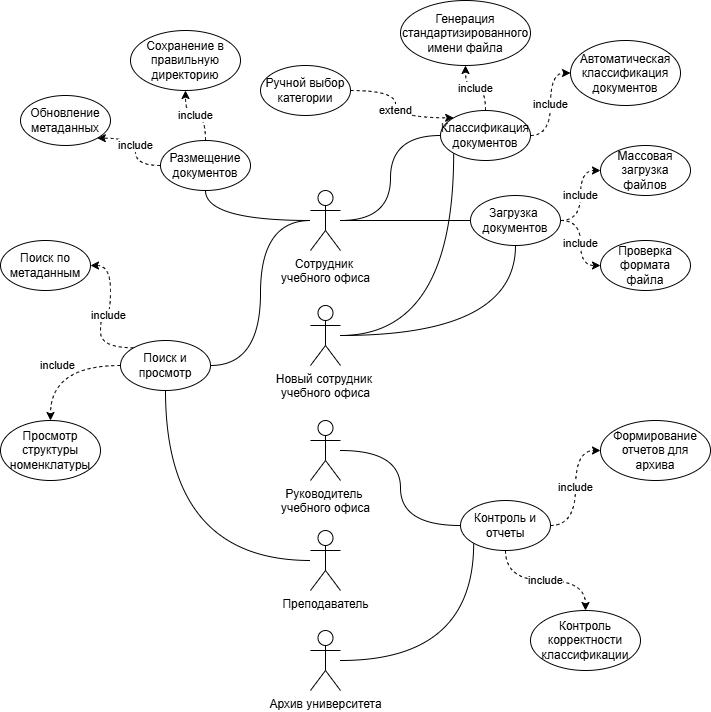

The diagram above was exported from draw.io. Its source (the exported page's mxGraphModel, read from the mxfile embedded in the PNG):
<mxGraphModel dx="2211" dy="1362" grid="1" gridSize="10" guides="1" tooltips="1" connect="1" arrows="1" fold="1" page="1" pageScale="1" pageWidth="1169" pageHeight="827" math="0" shadow="0">
  <root>
    <mxCell id="0" />
    <mxCell id="1" parent="0" />
    <mxCell id="-s0TdxG865mV_FHkATKp-7" style="edgeStyle=orthogonalEdgeStyle;rounded=0;orthogonalLoop=1;jettySize=auto;html=1;endArrow=none;startFill=0;" edge="1" parent="1" source="-s0TdxG865mV_FHkATKp-1" target="-s0TdxG865mV_FHkATKp-6">
      <mxGeometry relative="1" as="geometry" />
    </mxCell>
    <mxCell id="-s0TdxG865mV_FHkATKp-14" style="edgeStyle=orthogonalEdgeStyle;shape=connector;curved=1;rounded=0;orthogonalLoop=1;jettySize=auto;html=1;entryX=0;entryY=0.5;entryDx=0;entryDy=0;strokeColor=default;align=center;verticalAlign=middle;fontFamily=Helvetica;fontSize=11;fontColor=default;labelBackgroundColor=default;endArrow=none;startFill=0;" edge="1" parent="1" source="-s0TdxG865mV_FHkATKp-1" target="-s0TdxG865mV_FHkATKp-13">
      <mxGeometry relative="1" as="geometry" />
    </mxCell>
    <mxCell id="-s0TdxG865mV_FHkATKp-24" style="edgeStyle=orthogonalEdgeStyle;shape=connector;curved=1;rounded=0;orthogonalLoop=1;jettySize=auto;html=1;entryX=0.5;entryY=1;entryDx=0;entryDy=0;strokeColor=default;align=center;verticalAlign=middle;fontFamily=Helvetica;fontSize=11;fontColor=default;labelBackgroundColor=default;endArrow=none;startFill=0;" edge="1" parent="1" source="-s0TdxG865mV_FHkATKp-1" target="-s0TdxG865mV_FHkATKp-23">
      <mxGeometry relative="1" as="geometry" />
    </mxCell>
    <mxCell id="-s0TdxG865mV_FHkATKp-30" style="edgeStyle=orthogonalEdgeStyle;shape=connector;curved=1;rounded=0;orthogonalLoop=1;jettySize=auto;html=1;entryX=1;entryY=0.5;entryDx=0;entryDy=0;strokeColor=default;align=center;verticalAlign=middle;fontFamily=Helvetica;fontSize=11;fontColor=default;labelBackgroundColor=default;endArrow=none;startFill=0;" edge="1" parent="1" source="-s0TdxG865mV_FHkATKp-1" target="-s0TdxG865mV_FHkATKp-29">
      <mxGeometry relative="1" as="geometry" />
    </mxCell>
    <mxCell id="-s0TdxG865mV_FHkATKp-1" value="Сотрудник&amp;nbsp;&lt;div&gt;учебного офиса&lt;/div&gt;" style="shape=umlActor;verticalLabelPosition=bottom;verticalAlign=top;html=1;outlineConnect=0;" vertex="1" parent="1">
      <mxGeometry x="130" y="170" width="30" height="60" as="geometry" />
    </mxCell>
    <mxCell id="-s0TdxG865mV_FHkATKp-36" style="edgeStyle=orthogonalEdgeStyle;shape=connector;curved=1;rounded=0;orthogonalLoop=1;jettySize=auto;html=1;entryX=0;entryY=0.5;entryDx=0;entryDy=0;strokeColor=default;align=center;verticalAlign=middle;fontFamily=Helvetica;fontSize=11;fontColor=default;labelBackgroundColor=default;endArrow=none;startFill=0;" edge="1" parent="1" source="-s0TdxG865mV_FHkATKp-2" target="-s0TdxG865mV_FHkATKp-35">
      <mxGeometry relative="1" as="geometry" />
    </mxCell>
    <mxCell id="-s0TdxG865mV_FHkATKp-2" value="Руководитель&amp;nbsp;&lt;div&gt;учебного офиса&lt;/div&gt;" style="shape=umlActor;verticalLabelPosition=bottom;verticalAlign=top;html=1;outlineConnect=0;" vertex="1" parent="1">
      <mxGeometry x="130" y="400" width="30" height="60" as="geometry" />
    </mxCell>
    <mxCell id="-s0TdxG865mV_FHkATKp-45" style="edgeStyle=orthogonalEdgeStyle;shape=connector;curved=1;rounded=0;orthogonalLoop=1;jettySize=auto;html=1;entryX=0;entryY=1;entryDx=0;entryDy=0;strokeColor=default;align=center;verticalAlign=middle;fontFamily=Helvetica;fontSize=11;fontColor=default;labelBackgroundColor=default;endArrow=none;startFill=0;" edge="1" parent="1" source="-s0TdxG865mV_FHkATKp-3" target="-s0TdxG865mV_FHkATKp-13">
      <mxGeometry relative="1" as="geometry" />
    </mxCell>
    <mxCell id="-s0TdxG865mV_FHkATKp-46" style="edgeStyle=orthogonalEdgeStyle;shape=connector;curved=1;rounded=0;orthogonalLoop=1;jettySize=auto;html=1;entryX=0.5;entryY=1;entryDx=0;entryDy=0;strokeColor=default;align=center;verticalAlign=middle;fontFamily=Helvetica;fontSize=11;fontColor=default;labelBackgroundColor=default;endArrow=none;startFill=0;" edge="1" parent="1" source="-s0TdxG865mV_FHkATKp-3" target="-s0TdxG865mV_FHkATKp-6">
      <mxGeometry relative="1" as="geometry" />
    </mxCell>
    <mxCell id="-s0TdxG865mV_FHkATKp-3" value="Новый сотрудник&amp;nbsp;&lt;div&gt;учебного офиса&lt;/div&gt;" style="shape=umlActor;verticalLabelPosition=bottom;verticalAlign=top;html=1;outlineConnect=0;" vertex="1" parent="1">
      <mxGeometry x="130" y="285" width="30" height="60" as="geometry" />
    </mxCell>
    <mxCell id="-s0TdxG865mV_FHkATKp-42" style="edgeStyle=orthogonalEdgeStyle;shape=connector;curved=1;rounded=0;orthogonalLoop=1;jettySize=auto;html=1;entryX=0.5;entryY=1;entryDx=0;entryDy=0;strokeColor=default;align=center;verticalAlign=middle;fontFamily=Helvetica;fontSize=11;fontColor=default;labelBackgroundColor=default;endArrow=none;startFill=0;" edge="1" parent="1" source="-s0TdxG865mV_FHkATKp-4" target="-s0TdxG865mV_FHkATKp-29">
      <mxGeometry relative="1" as="geometry" />
    </mxCell>
    <mxCell id="-s0TdxG865mV_FHkATKp-4" value="Преподаватель" style="shape=umlActor;verticalLabelPosition=bottom;verticalAlign=top;html=1;outlineConnect=0;" vertex="1" parent="1">
      <mxGeometry x="130" y="510" width="30" height="60" as="geometry" />
    </mxCell>
    <mxCell id="-s0TdxG865mV_FHkATKp-43" style="edgeStyle=orthogonalEdgeStyle;shape=connector;curved=1;rounded=0;orthogonalLoop=1;jettySize=auto;html=1;entryX=0;entryY=1;entryDx=0;entryDy=0;strokeColor=default;align=center;verticalAlign=middle;fontFamily=Helvetica;fontSize=11;fontColor=default;labelBackgroundColor=default;endArrow=none;startFill=0;" edge="1" parent="1" source="-s0TdxG865mV_FHkATKp-5" target="-s0TdxG865mV_FHkATKp-35">
      <mxGeometry relative="1" as="geometry" />
    </mxCell>
    <mxCell id="-s0TdxG865mV_FHkATKp-5" value="Архив университета" style="shape=umlActor;verticalLabelPosition=bottom;verticalAlign=top;html=1;outlineConnect=0;" vertex="1" parent="1">
      <mxGeometry x="130" y="610" width="30" height="60" as="geometry" />
    </mxCell>
    <mxCell id="-s0TdxG865mV_FHkATKp-10" value="include" style="edgeStyle=orthogonalEdgeStyle;rounded=0;orthogonalLoop=1;jettySize=auto;html=1;entryX=0;entryY=0.5;entryDx=0;entryDy=0;curved=1;dashed=1;" edge="1" parent="1" source="-s0TdxG865mV_FHkATKp-6" target="-s0TdxG865mV_FHkATKp-8">
      <mxGeometry relative="1" as="geometry" />
    </mxCell>
    <mxCell id="-s0TdxG865mV_FHkATKp-12" value="include" style="edgeStyle=orthogonalEdgeStyle;shape=connector;curved=1;rounded=0;orthogonalLoop=1;jettySize=auto;html=1;entryX=0;entryY=0.5;entryDx=0;entryDy=0;strokeColor=default;align=center;verticalAlign=middle;fontFamily=Helvetica;fontSize=11;fontColor=default;labelBackgroundColor=default;endArrow=classic;dashed=1;" edge="1" parent="1" source="-s0TdxG865mV_FHkATKp-6" target="-s0TdxG865mV_FHkATKp-11">
      <mxGeometry relative="1" as="geometry" />
    </mxCell>
    <mxCell id="-s0TdxG865mV_FHkATKp-6" value="Загрузка&amp;nbsp;&lt;div&gt;документов&lt;/div&gt;" style="ellipse;whiteSpace=wrap;html=1;" vertex="1" parent="1">
      <mxGeometry x="290" y="175" width="90" height="50" as="geometry" />
    </mxCell>
    <mxCell id="-s0TdxG865mV_FHkATKp-8" value="Массовая загрузка файлов" style="ellipse;whiteSpace=wrap;html=1;" vertex="1" parent="1">
      <mxGeometry x="420" y="125" width="90" height="50" as="geometry" />
    </mxCell>
    <mxCell id="-s0TdxG865mV_FHkATKp-11" value="Проверка формата файла" style="ellipse;whiteSpace=wrap;html=1;" vertex="1" parent="1">
      <mxGeometry x="420" y="220" width="90" height="50" as="geometry" />
    </mxCell>
    <mxCell id="-s0TdxG865mV_FHkATKp-16" value="include" style="edgeStyle=orthogonalEdgeStyle;shape=connector;curved=1;rounded=0;orthogonalLoop=1;jettySize=auto;html=1;entryX=0;entryY=0.5;entryDx=0;entryDy=0;strokeColor=default;align=center;verticalAlign=middle;fontFamily=Helvetica;fontSize=11;fontColor=default;labelBackgroundColor=default;endArrow=classic;dashed=1;" edge="1" parent="1" source="-s0TdxG865mV_FHkATKp-13" target="-s0TdxG865mV_FHkATKp-15">
      <mxGeometry relative="1" as="geometry" />
    </mxCell>
    <mxCell id="-s0TdxG865mV_FHkATKp-19" value="include" style="edgeStyle=orthogonalEdgeStyle;shape=connector;curved=1;rounded=0;orthogonalLoop=1;jettySize=auto;html=1;strokeColor=default;align=center;verticalAlign=middle;fontFamily=Helvetica;fontSize=11;fontColor=default;labelBackgroundColor=default;endArrow=classic;dashed=1;" edge="1" parent="1" source="-s0TdxG865mV_FHkATKp-13" target="-s0TdxG865mV_FHkATKp-17">
      <mxGeometry relative="1" as="geometry" />
    </mxCell>
    <mxCell id="-s0TdxG865mV_FHkATKp-13" value="Классификация документов" style="ellipse;whiteSpace=wrap;html=1;" vertex="1" parent="1">
      <mxGeometry x="260" y="90" width="90" height="50" as="geometry" />
    </mxCell>
    <mxCell id="-s0TdxG865mV_FHkATKp-15" value="Автоматическая классификация документов" style="ellipse;whiteSpace=wrap;html=1;" vertex="1" parent="1">
      <mxGeometry x="390" y="20" width="110" height="65" as="geometry" />
    </mxCell>
    <mxCell id="-s0TdxG865mV_FHkATKp-17" value="Генерация стандартизированного имени файла" style="ellipse;whiteSpace=wrap;html=1;" vertex="1" parent="1">
      <mxGeometry x="220" y="-20" width="130" height="65" as="geometry" />
    </mxCell>
    <mxCell id="-s0TdxG865mV_FHkATKp-22" value="extend" style="edgeStyle=orthogonalEdgeStyle;shape=connector;curved=1;rounded=0;orthogonalLoop=1;jettySize=auto;html=1;entryX=0;entryY=0;entryDx=0;entryDy=0;strokeColor=default;align=center;verticalAlign=middle;fontFamily=Helvetica;fontSize=11;fontColor=default;labelBackgroundColor=default;endArrow=classic;dashed=1;" edge="1" parent="1" source="-s0TdxG865mV_FHkATKp-20" target="-s0TdxG865mV_FHkATKp-13">
      <mxGeometry relative="1" as="geometry" />
    </mxCell>
    <mxCell id="-s0TdxG865mV_FHkATKp-20" value="Ручной выбор категории" style="ellipse;whiteSpace=wrap;html=1;" vertex="1" parent="1">
      <mxGeometry x="80" y="45" width="90" height="50" as="geometry" />
    </mxCell>
    <mxCell id="-s0TdxG865mV_FHkATKp-26" value="include" style="edgeStyle=orthogonalEdgeStyle;shape=connector;curved=1;rounded=0;orthogonalLoop=1;jettySize=auto;html=1;entryX=0.5;entryY=1;entryDx=0;entryDy=0;strokeColor=default;align=center;verticalAlign=middle;fontFamily=Helvetica;fontSize=11;fontColor=default;labelBackgroundColor=default;endArrow=classic;dashed=1;" edge="1" parent="1" source="-s0TdxG865mV_FHkATKp-23" target="-s0TdxG865mV_FHkATKp-25">
      <mxGeometry relative="1" as="geometry" />
    </mxCell>
    <mxCell id="-s0TdxG865mV_FHkATKp-28" value="include" style="edgeStyle=orthogonalEdgeStyle;shape=connector;curved=1;rounded=0;orthogonalLoop=1;jettySize=auto;html=1;entryX=1;entryY=1;entryDx=0;entryDy=0;strokeColor=default;align=center;verticalAlign=middle;fontFamily=Helvetica;fontSize=11;fontColor=default;labelBackgroundColor=default;endArrow=classic;dashed=1;" edge="1" parent="1" source="-s0TdxG865mV_FHkATKp-23" target="-s0TdxG865mV_FHkATKp-27">
      <mxGeometry relative="1" as="geometry" />
    </mxCell>
    <mxCell id="-s0TdxG865mV_FHkATKp-23" value="Размещение документов" style="ellipse;whiteSpace=wrap;html=1;" vertex="1" parent="1">
      <mxGeometry x="-20" y="120" width="90" height="50" as="geometry" />
    </mxCell>
    <mxCell id="-s0TdxG865mV_FHkATKp-25" value="Сохранение в правильную директорию" style="ellipse;whiteSpace=wrap;html=1;" vertex="1" parent="1">
      <mxGeometry x="-50" y="10" width="110" height="60" as="geometry" />
    </mxCell>
    <mxCell id="-s0TdxG865mV_FHkATKp-27" value="Обновление метаданных" style="ellipse;whiteSpace=wrap;html=1;" vertex="1" parent="1">
      <mxGeometry x="-160" y="75" width="90" height="50" as="geometry" />
    </mxCell>
    <mxCell id="-s0TdxG865mV_FHkATKp-32" value="include" style="edgeStyle=orthogonalEdgeStyle;shape=connector;curved=1;rounded=0;orthogonalLoop=1;jettySize=auto;html=1;exitX=0;exitY=0;exitDx=0;exitDy=0;entryX=1;entryY=0.5;entryDx=0;entryDy=0;strokeColor=default;align=center;verticalAlign=middle;fontFamily=Helvetica;fontSize=11;fontColor=default;labelBackgroundColor=default;endArrow=classic;dashed=1;" edge="1" parent="1" source="-s0TdxG865mV_FHkATKp-29" target="-s0TdxG865mV_FHkATKp-31">
      <mxGeometry relative="1" as="geometry" />
    </mxCell>
    <mxCell id="-s0TdxG865mV_FHkATKp-34" value="include" style="edgeStyle=orthogonalEdgeStyle;shape=connector;curved=1;rounded=0;orthogonalLoop=1;jettySize=auto;html=1;entryX=0.5;entryY=0;entryDx=0;entryDy=0;strokeColor=default;align=center;verticalAlign=middle;fontFamily=Helvetica;fontSize=11;fontColor=default;labelBackgroundColor=default;endArrow=classic;dashed=1;" edge="1" parent="1" source="-s0TdxG865mV_FHkATKp-29" target="-s0TdxG865mV_FHkATKp-33">
      <mxGeometry relative="1" as="geometry" />
    </mxCell>
    <mxCell id="-s0TdxG865mV_FHkATKp-29" value="Поиск и просмотр" style="ellipse;whiteSpace=wrap;html=1;" vertex="1" parent="1">
      <mxGeometry x="-60" y="320" width="90" height="50" as="geometry" />
    </mxCell>
    <mxCell id="-s0TdxG865mV_FHkATKp-31" value="Поиск по метаданным" style="ellipse;whiteSpace=wrap;html=1;" vertex="1" parent="1">
      <mxGeometry x="-180" y="220" width="90" height="50" as="geometry" />
    </mxCell>
    <mxCell id="-s0TdxG865mV_FHkATKp-33" value="Просмотр структуры номенклатуры" style="ellipse;whiteSpace=wrap;html=1;" vertex="1" parent="1">
      <mxGeometry x="-180" y="400" width="100" height="60" as="geometry" />
    </mxCell>
    <mxCell id="-s0TdxG865mV_FHkATKp-38" value="include" style="edgeStyle=orthogonalEdgeStyle;shape=connector;curved=1;rounded=0;orthogonalLoop=1;jettySize=auto;html=1;entryX=0;entryY=0.5;entryDx=0;entryDy=0;strokeColor=default;align=center;verticalAlign=middle;fontFamily=Helvetica;fontSize=11;fontColor=default;labelBackgroundColor=default;endArrow=classic;dashed=1;" edge="1" parent="1" source="-s0TdxG865mV_FHkATKp-35" target="-s0TdxG865mV_FHkATKp-37">
      <mxGeometry relative="1" as="geometry" />
    </mxCell>
    <mxCell id="-s0TdxG865mV_FHkATKp-40" value="include" style="edgeStyle=orthogonalEdgeStyle;shape=connector;curved=1;rounded=0;orthogonalLoop=1;jettySize=auto;html=1;entryX=0.5;entryY=0;entryDx=0;entryDy=0;strokeColor=default;align=center;verticalAlign=middle;fontFamily=Helvetica;fontSize=11;fontColor=default;labelBackgroundColor=default;endArrow=classic;dashed=1;" edge="1" parent="1" source="-s0TdxG865mV_FHkATKp-35" target="-s0TdxG865mV_FHkATKp-39">
      <mxGeometry relative="1" as="geometry" />
    </mxCell>
    <mxCell id="-s0TdxG865mV_FHkATKp-35" value="Контроль и отчеты" style="ellipse;whiteSpace=wrap;html=1;" vertex="1" parent="1">
      <mxGeometry x="280" y="480" width="90" height="50" as="geometry" />
    </mxCell>
    <mxCell id="-s0TdxG865mV_FHkATKp-37" value="Формирование отчетов для архива" style="ellipse;whiteSpace=wrap;html=1;" vertex="1" parent="1">
      <mxGeometry x="420" y="400" width="110" height="60" as="geometry" />
    </mxCell>
    <mxCell id="-s0TdxG865mV_FHkATKp-39" value="Контроль корректности классификации" style="ellipse;whiteSpace=wrap;html=1;" vertex="1" parent="1">
      <mxGeometry x="350" y="590" width="110" height="60" as="geometry" />
    </mxCell>
  </root>
</mxGraphModel>